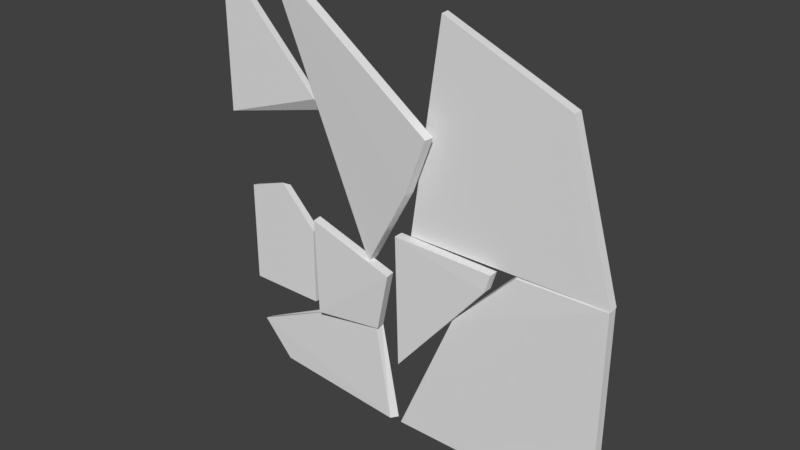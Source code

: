 # Source: windowBroken.blend  (saved by Blender 2.79.0; exported with 4.5.12 LTS)
import bpy
from mathutils import Matrix  # noqa: F401  (used for matrix-valued properties, if any)

bpy.ops.wm.read_factory_settings(use_empty=True)
scene = bpy.context.scene
scene.name = 'Scene'

# ---- collections
col_collection_1 = bpy.data.collections.new('Collection 1'); scene.collection.children.link(col_collection_1)

# ---- materials (node trees are filled in below, after node groups)
mat_uvformaps_001 = bpy.data.materials.new('UVforMaps.001')
mat_uvformaps_001.alpha_threshold = 0.0
mat_uvformaps_001.use_transparent_shadow = False
mat_uvformaps_001.roughness = 0.5
mat_uvformaps_001.specular_intensity = 0.0

# ---- material node trees

# ---- world
world_world = bpy.data.worlds.new('World'); scene.world = world_world
world_world.color = (0.05088, 0.05088, 0.05088)
world_world.use_sun_shadow = False
world_world.sun_shadow_jitter_overblur = 0.0
world_world.cycles.sampling_method = 'MANUAL'

# ---- meshes
me_glass_cell_007 = bpy.data.meshes.new('Glass_cell.007')
me_glass_cell_007.from_pydata([(-0.1613, -0.0143, -0.2363), (-0.1613, 0.01716, -0.2363), (0.03443, 0.01716, 0.2627), (0.189, -0.0143, 0.1065), (-0.1613, -0.0143, 0.2162), (0.1889, -0.0143, -0.2363), (0.1873, 0.01716, -0.2363), (0.01976, -0.0143, 0.2796), (0.1873, 0.01716, 0.1066), (-0.1613, 0.01716, 0.2098)], [], [(1, 0, 4, 9), (3, 8, 2, 7), (6, 5, 0, 1), (3, 5, 6, 8), (5, 3, 7, 4, 0), (9, 2, 8, 6, 1), (9, 4, 7, 2)])
_k = set([(2, 8), (3, 5), (3, 7), (5, 6), (6, 8)])
me_glass_cell_007.attributes.new('sharp_edge', 'BOOLEAN', 'EDGE').data.foreach_set('value', [ (min(e.vertices), max(e.vertices)) in _k for e in me_glass_cell_007.edges])
_uv = me_glass_cell_007.uv_layers.new(name='UVMap')
_uv.uv.foreach_set('vector', [0.3983, 0.8238, 0.3983, 0.8238, 0.3983, 0.8238, 0.3983, 0.8238, 0.3983, 0.8238, 0.3983, 0.8238, 0.3983, 0.8238, 0.3983, 0.8238, 0.3983, 0.8238, 0.3983, 0.8238, 0.3983, 0.8238, 0.3983, 0.8238, 0.3983, 0.8238, 0.3983, 0.8238, 0.3983, 0.8238, 0.3983, 0.8238, 0.3983, 0.8238, 0.3983, 0.8238, 0.3983, 0.8238, 0.3983, 0.8238, 0.3983, 0.8238, 0.3983, 0.8238, 0.3983, 0.8238, 0.3983, 0.8238, 0.3983, 0.8238, 0.3983, 0.8238, 0.3983, 0.8238, 0.3983, 0.8238, 0.3983, 0.8238, 0.3983, 0.8238])
_uv.active_render = True
_uv = me_glass_cell_007.uv_layers.new(name='UVMap.001')
_uv.uv.foreach_set('vector', [0.0, 0.0, 0.0, 0.0, 0.0, 0.0, 0.0, 0.0, 0.0, 0.0, 0.0, 0.0, 0.0, 0.0, 0.0, 0.0, 0.0, 0.0, 0.0, 0.0, 0.0, 0.0, 0.0, 0.0, 0.0, 0.0, 0.0, 0.0, 0.0, 0.0, 0.0, 0.0, 0.0, 0.0, 0.0, 0.0, 0.0, 0.0, 0.0, 0.0, 0.0, 0.0, 0.0, 0.0, 0.0, 0.0, 0.0, 0.0, 0.0, 0.0, 0.0, 0.0, 0.0, 0.0, 0.0, 0.0, 0.0, 0.0, 0.0, 0.0])
me_glass_cell_007.materials.append(mat_uvformaps_001)
me_glass_cell_007.use_remesh_preserve_volume = False
me_glass_cell_007.use_remesh_preserve_attributes = False
me_glass_cell_007.use_mirror_vertex_groups = False
me_glass_cell_007.update()
me_glass_cell_006 = bpy.data.meshes.new('Glass_cell.006')
me_glass_cell_006.from_pydata([(-0.2475, -0.01036, -0.1484), (-0.2451, 0.0228, -0.1495), (0.3604, -0.02882, -0.1809), (0.3795, 0.003828, -0.1829), (-0.3921, -0.007708, 0.006948), (0.2696, 0.01415, 0.3346), (0.2651, -0.01927, 0.3194), (-0.3899, 0.02539, 0.0008401)], [], [(1, 0, 4, 7), (7, 5, 3, 1), (5, 6, 2, 3), (2, 6, 4, 0), (6, 5, 7, 4), (3, 2, 0, 1)])
_k = set([(4, 6), (4, 7), (5, 7)])
me_glass_cell_006.attributes.new('sharp_edge', 'BOOLEAN', 'EDGE').data.foreach_set('value', [ (min(e.vertices), max(e.vertices)) in _k for e in me_glass_cell_006.edges])
_uv = me_glass_cell_006.uv_layers.new(name='UVMap')
_uv.uv.foreach_set('vector', [0.4052, 0.8375, 0.4052, 0.8375, 0.4052, 0.8375, 0.4052, 0.8375, 0.4052, 0.8375, 0.4052, 0.8375, 0.4052, 0.8375, 0.4052, 0.8375, 0.4052, 0.8375, 0.4052, 0.8375, 0.4052, 0.8375, 0.4052, 0.8375, 0.4052, 0.8375, 0.4052, 0.8375, 0.4052, 0.8375, 0.4052, 0.8375, 0.4052, 0.8375, 0.4052, 0.8375, 0.4052, 0.8375, 0.4052, 0.8375, 0.4052, 0.8375, 0.4052, 0.8375, 0.4052, 0.8375, 0.4052, 0.8375])
_uv.active_render = True
_uv = me_glass_cell_006.uv_layers.new(name='UVMap.001')
_uv.uv.foreach_set('vector', [0.0, 0.0, 0.0, 0.0, 0.0, 0.0, 0.0, 0.0, 0.0, 0.0, 0.0, 0.0, 0.0, 0.0, 0.0, 0.0, 0.0, 0.0, 0.0, 0.0, 0.0, 0.0, 0.0, 0.0, 0.0, 0.0, 0.0, 0.0, 0.0, 0.0, 0.0, 0.0, 0.0, 0.0, 0.0, 0.0, 0.0, 0.0, 0.0, 0.0, 0.0, 0.0, 0.0, 0.0, 0.0, 0.0, 0.0, 0.0])
me_glass_cell_006.materials.append(mat_uvformaps_001)
me_glass_cell_006.use_remesh_preserve_volume = False
me_glass_cell_006.use_remesh_preserve_attributes = False
me_glass_cell_006.use_mirror_vertex_groups = False
me_glass_cell_006.update()
me_glass_cell_004 = bpy.data.meshes.new('Glass_cell.004')
me_glass_cell_004.from_pydata([(0.1794, -0.0218, 0.1433), (-0.1959, 0.01295, -0.1572), (0.1754, 0.01894, 0.1456), (-0.1804, -0.05292, 0.2882), (-0.1844, -0.01264, 0.2904), (0.1015, 0.04336, -0.1333), (0.1055, 0.00255, -0.1354), (-0.1918, -0.02765, -0.1593)], [], [(0, 3, 7, 6), (7, 3, 4, 1), (4, 2, 5, 1), (6, 5, 2, 0), (2, 4, 3, 0), (5, 6, 7, 1)])
_k = set([(2, 4), (2, 5), (3, 4), (3, 7), (5, 6), (6, 7)])
me_glass_cell_004.attributes.new('sharp_edge', 'BOOLEAN', 'EDGE').data.foreach_set('value', [ (min(e.vertices), max(e.vertices)) in _k for e in me_glass_cell_004.edges])
_uv = me_glass_cell_004.uv_layers.new(name='UVMap')
_uv.uv.foreach_set('vector', [0.3991, 0.8199, 0.3991, 0.8199, 0.3991, 0.8199, 0.3991, 0.8199, 0.3991, 0.8199, 0.3991, 0.8199, 0.3991, 0.8199, 0.3991, 0.8199, 0.3991, 0.8199, 0.3991, 0.8199, 0.3991, 0.8199, 0.3991, 0.8199, 0.3991, 0.8199, 0.3991, 0.8199, 0.3991, 0.8199, 0.3991, 0.8199, 0.3991, 0.8199, 0.3991, 0.8199, 0.3991, 0.8199, 0.3991, 0.8199, 0.3991, 0.8199, 0.3991, 0.8199, 0.3991, 0.8199, 0.3991, 0.8199])
_uv.active_render = True
_uv = me_glass_cell_004.uv_layers.new(name='UVMap.001')
_uv.uv.foreach_set('vector', [0.0, 0.0, 0.0, 0.0, 0.0, 0.0, 0.0, 0.0, 0.0, 0.0, 0.0, 0.0, 0.0, 0.0, 0.0, 0.0, 0.0, 0.0, 0.0, 0.0, 0.0, 0.0, 0.0, 0.0, 0.0, 0.0, 0.0, 0.0, 0.0, 0.0, 0.0, 0.0, 0.0, 0.0, 0.0, 0.0, 0.0, 0.0, 0.0, 0.0, 0.0, 0.0, 0.0, 0.0, 0.0, 0.0, 0.0, 0.0])
me_glass_cell_004.materials.append(mat_uvformaps_001)
me_glass_cell_004.use_remesh_preserve_volume = False
me_glass_cell_004.use_remesh_preserve_attributes = False
me_glass_cell_004.use_mirror_vertex_groups = False
me_glass_cell_004.update()
me_glass_cell_003 = bpy.data.meshes.new('Glass_cell.003')
me_glass_cell_003.from_pydata([(0.2433, 0.02285, 0.2727), (-0.4305, -0.01759, -0.3958), (0.4388, -0.01739, -0.3937), (0.4388, -0.01368, -0.3937), (0.4388, 0.02285, -0.3936), (0.2433, -0.01741, 0.2727), (-0.3059, 0.02285, 0.5008), (-0.3012, -0.01761, 0.5008), (-0.3018, -0.0138, 0.5008), (-0.4355, 0.02285, -0.3962)], [], [(0, 5, 2, 3, 4), (9, 4, 3, 2, 1), (4, 9, 6, 0), (6, 8, 7, 5, 0), (2, 5, 7, 1), (7, 8, 6, 9, 1)])
_k = set([(2, 3), (2, 5), (3, 4), (4, 9), (5, 7), (6, 8), (6, 9), (7, 8)])
me_glass_cell_003.attributes.new('sharp_edge', 'BOOLEAN', 'EDGE').data.foreach_set('value', [ (min(e.vertices), max(e.vertices)) in _k for e in me_glass_cell_003.edges])
_uv = me_glass_cell_003.uv_layers.new(name='UVMap')
_uv.uv.foreach_set('vector', [0.3966, 0.8273, 0.3966, 0.8273, 0.3966, 0.8273, 0.3966, 0.8273, 0.3966, 0.8273, 0.3966, 0.8273, 0.3966, 0.8273, 0.3966, 0.8273, 0.3966, 0.8273, 0.3966, 0.8273, 0.3966, 0.8273, 0.3966, 0.8273, 0.3966, 0.8273, 0.3966, 0.8273, 0.3966, 0.8273, 0.3966, 0.8273, 0.3966, 0.8273, 0.3966, 0.8273, 0.3966, 0.8273, 0.3966, 0.8273, 0.3966, 0.8273, 0.3966, 0.8273, 0.3966, 0.8273, 0.3966, 0.8273, 0.3966, 0.8273, 0.3966, 0.8273, 0.3966, 0.8273, 0.3966, 0.8273])
_uv.active_render = True
_uv = me_glass_cell_003.uv_layers.new(name='UVMap.001')
_uv.uv.foreach_set('vector', [0.0, 0.0, 0.0, 0.0, 0.0, 0.0, 0.0, 0.0, 0.0, 0.0, 0.0, 0.0, 0.0, 0.0, 0.0, 0.0, 0.0, 0.0, 0.0, 0.0, 0.0, 0.0, 0.0, 0.0, 0.0, 0.0, 0.0, 0.0, 0.0, 0.0, 0.0, 0.0, 0.0, 0.0, 0.0, 0.0, 0.0, 0.0, 0.0, 0.0, 0.0, 0.0, 0.0, 0.0, 0.0, 0.0, 0.0, 0.0, 0.0, 0.0, 0.0, 0.0, 0.0, 0.0, 0.0, 0.0])
me_glass_cell_003.materials.append(mat_uvformaps_001)
me_glass_cell_003.use_remesh_preserve_volume = False
me_glass_cell_003.use_remesh_preserve_attributes = False
me_glass_cell_003.use_mirror_vertex_groups = False
me_glass_cell_003.update()
me_glass_cell_002 = bpy.data.meshes.new('Glass_cell.002')
me_glass_cell_002.from_pydata([(0.3928, 0.02108, -0.4776), (-0.2649, -0.02036, 0.1272), (0.3928, 0.02108, 0.4167), (0.3928, -0.02006, 0.4164), (0.3917, -0.0205, -0.4776), (-0.5215, -0.02023, -0.4776), (-0.526, 0.02006, -0.4776), (0.004548, -0.0141, 0.4055), (-0.2693, 0.02108, 0.1271), (0.007049, 0.01196, 0.4173)], [], [(0, 6, 8, 9, 2), (0, 4, 5, 6), (4, 3, 7, 1, 5), (2, 3, 4, 0), (1, 8, 6, 5), (9, 7, 3, 2), (7, 9, 8, 1)])
_k = set([(2, 3), (2, 9), (3, 4), (3, 7), (4, 5), (5, 6), (6, 8), (8, 9)])
me_glass_cell_002.attributes.new('sharp_edge', 'BOOLEAN', 'EDGE').data.foreach_set('value', [ (min(e.vertices), max(e.vertices)) in _k for e in me_glass_cell_002.edges])
_uv = me_glass_cell_002.uv_layers.new(name='UVMap')
_uv.uv.foreach_set('vector', [0.3966, 0.8231, 0.3966, 0.8231, 0.3966, 0.8231, 0.3966, 0.8231, 0.3966, 0.8231, 0.3966, 0.8231, 0.3966, 0.8231, 0.3966, 0.8231, 0.3966, 0.8231, 0.3966, 0.8231, 0.3966, 0.8231, 0.3966, 0.8231, 0.3966, 0.8231, 0.3966, 0.8231, 0.3966, 0.8231, 0.3966, 0.8231, 0.3966, 0.8231, 0.3966, 0.8231, 0.3966, 0.8231, 0.3966, 0.8231, 0.3966, 0.8231, 0.3966, 0.8231, 0.3966, 0.8231, 0.3966, 0.8231, 0.3966, 0.8231, 0.3966, 0.8231, 0.3966, 0.8231, 0.3966, 0.8231, 0.3966, 0.8231, 0.3966, 0.8231])
_uv.active_render = True
_uv = me_glass_cell_002.uv_layers.new(name='UVMap.001')
_uv.uv.foreach_set('vector', [0.0, 0.0, 0.0, 0.0, 0.0, 0.0, 0.0, 0.0, 0.0, 0.0, 0.0, 0.0, 0.0, 0.0, 0.0, 0.0, 0.0, 0.0, 0.0, 0.0, 0.0, 0.0, 0.0, 0.0, 0.0, 0.0, 0.0, 0.0, 0.0, 0.0, 0.0, 0.0, 0.0, 0.0, 0.0, 0.0, 0.0, 0.0, 0.0, 0.0, 0.0, 0.0, 0.0, 0.0, 0.0, 0.0, 0.0, 0.0, 0.0, 0.0, 0.0, 0.0, 0.0, 0.0, 0.0, 0.0, 0.0, 0.0, 0.0, 0.0])
me_glass_cell_002.materials.append(mat_uvformaps_001)
me_glass_cell_002.use_remesh_preserve_volume = False
me_glass_cell_002.use_remesh_preserve_attributes = False
me_glass_cell_002.use_mirror_vertex_groups = False
me_glass_cell_002.update()
me_glass_cell_001 = bpy.data.meshes.new('Glass_cell.001')
me_glass_cell_001.from_pydata([(-0.1319, -0.0166, 0.271), (-0.1319, 0.0166, 0.271), (-0.1319, -0.0166, -0.3385), (-0.1319, 0.0166, -0.3552), (-0.09376, -0.0166, 0.271), (0.3791, 0.0166, -0.2172), (0.3408, -0.0166, -0.1732), (-0.09873, 0.0166, 0.271)], [], [(1, 0, 4, 7), (7, 5, 3, 1), (5, 6, 2, 3), (2, 6, 4, 0), (6, 5, 7, 4), (3, 2, 0, 1)])
_k = set([(4, 6), (4, 7), (5, 7)])
me_glass_cell_001.attributes.new('sharp_edge', 'BOOLEAN', 'EDGE').data.foreach_set('value', [ (min(e.vertices), max(e.vertices)) in _k for e in me_glass_cell_001.edges])
_uv = me_glass_cell_001.uv_layers.new(name='UVMap')
_uv.uv.foreach_set('vector', [0.3954, 0.8276, 0.3954, 0.8276, 0.3954, 0.8276, 0.3954, 0.8276, 0.3954, 0.8276, 0.3954, 0.8276, 0.3954, 0.8276, 0.3954, 0.8276, 0.3954, 0.8276, 0.3954, 0.8276, 0.3954, 0.8276, 0.3954, 0.8276, 0.3954, 0.8276, 0.3954, 0.8276, 0.3954, 0.8276, 0.3954, 0.8276, 0.3954, 0.8276, 0.3954, 0.8276, 0.3954, 0.8276, 0.3954, 0.8276, 0.3954, 0.8276, 0.3954, 0.8276, 0.3954, 0.8276, 0.3954, 0.8276])
_uv.active_render = True
_uv = me_glass_cell_001.uv_layers.new(name='UVMap.001')
_uv.uv.foreach_set('vector', [0.0, 0.0, 0.0, 0.0, 0.0, 0.0, 0.0, 0.0, 0.0, 0.0, 0.0, 0.0, 0.0, 0.0, 0.0, 0.0, 0.0, 0.0, 0.0, 0.0, 0.0, 0.0, 0.0, 0.0, 0.0, 0.0, 0.0, 0.0, 0.0, 0.0, 0.0, 0.0, 0.0, 0.0, 0.0, 0.0, 0.0, 0.0, 0.0, 0.0, 0.0, 0.0, 0.0, 0.0, 0.0, 0.0, 0.0, 0.0])
me_glass_cell_001.materials.append(mat_uvformaps_001)
me_glass_cell_001.use_remesh_preserve_volume = False
me_glass_cell_001.use_remesh_preserve_attributes = False
me_glass_cell_001.use_mirror_vertex_groups = False
me_glass_cell_001.update()
me_glass_cell_000 = bpy.data.meshes.new('Glass_cell.000')
me_glass_cell_000.from_pydata([(0.2029, -0.02228, 0.08215), (-0.223, 0.02186, 0.1676), (0.2029, 0.01832, 0.08215), (0.2258, -0.01976, 0.1594), (0.2258, 0.02041, 0.1595), (-0.206, 0.02036, -0.4091), (-0.2058, -0.02031, -0.4091), (-0.2228, -0.0186, 0.1675)], [], [(0, 3, 7, 6), (7, 3, 4, 1), (4, 2, 5, 1), (6, 5, 2, 0), (2, 4, 3, 0), (5, 6, 7, 1)])
_k = set([(2, 4), (2, 5), (3, 4), (3, 7), (5, 6), (6, 7)])
me_glass_cell_000.attributes.new('sharp_edge', 'BOOLEAN', 'EDGE').data.foreach_set('value', [ (min(e.vertices), max(e.vertices)) in _k for e in me_glass_cell_000.edges])
_uv = me_glass_cell_000.uv_layers.new(name='UVMap')
_uv.uv.foreach_set('vector', [0.3942, 0.8322, 0.3942, 0.8322, 0.3942, 0.8322, 0.3942, 0.8322, 0.3942, 0.8322, 0.3942, 0.8322, 0.3942, 0.8322, 0.3942, 0.8322, 0.3942, 0.8322, 0.3942, 0.8322, 0.3942, 0.8322, 0.3942, 0.8322, 0.3942, 0.8322, 0.3942, 0.8322, 0.3942, 0.8322, 0.3942, 0.8322, 0.3942, 0.8322, 0.3942, 0.8322, 0.3942, 0.8322, 0.3942, 0.8322, 0.3942, 0.8322, 0.3942, 0.8322, 0.3942, 0.8322, 0.3942, 0.8322])
_uv.active_render = True
_uv = me_glass_cell_000.uv_layers.new(name='UVMap.001')
_uv.uv.foreach_set('vector', [0.0, 0.0, 0.0, 0.0, 0.0, 0.0, 0.0, 0.0, 0.0, 0.0, 0.0, 0.0, 0.0, 0.0, 0.0, 0.0, 0.0, 0.0, 0.0, 0.0, 0.0, 0.0, 0.0, 0.0, 0.0, 0.0, 0.0, 0.0, 0.0, 0.0, 0.0, 0.0, 0.0, 0.0, 0.0, 0.0, 0.0, 0.0, 0.0, 0.0, 0.0, 0.0, 0.0, 0.0, 0.0, 0.0, 0.0, 0.0])
me_glass_cell_000.materials.append(mat_uvformaps_001)
me_glass_cell_000.use_remesh_preserve_volume = False
me_glass_cell_000.use_remesh_preserve_attributes = False
me_glass_cell_000.use_mirror_vertex_groups = False
me_glass_cell_000.update()
me_glass_cell_005 = bpy.data.meshes.new('Glass_cell.005')
me_glass_cell_005.from_pydata([(0.3137, -0.05673, 0.08668), (0.006093, 0.02718, -0.5261), (0.21, -0.04263, -0.1645), (0.219, -0.003111, -0.1598), (0.3182, -0.01679, 0.08723), (0.001623, -0.01285, -0.5268), (-0.5367, 0.03254, 0.6014), (-0.532, 0.07239, 0.6019)], [], [(5, 6, 7, 1), (4, 7, 6, 0), (6, 5, 2, 0), (2, 3, 4, 0), (7, 4, 3, 1), (3, 2, 5, 1)])
_k = set([(2, 3), (2, 5), (3, 4), (4, 7), (5, 6), (6, 7)])
me_glass_cell_005.attributes.new('sharp_edge', 'BOOLEAN', 'EDGE').data.foreach_set('value', [ (min(e.vertices), max(e.vertices)) in _k for e in me_glass_cell_005.edges])
_uv = me_glass_cell_005.uv_layers.new(name='UVMap')
_uv.uv.foreach_set('vector', [0.3893, 0.8322, 0.3893, 0.8322, 0.3893, 0.8322, 0.3893, 0.8322, 0.3893, 0.8322, 0.3893, 0.8322, 0.3893, 0.8322, 0.3893, 0.8322, 0.3893, 0.8322, 0.3893, 0.8322, 0.3893, 0.8322, 0.3893, 0.8322, 0.3893, 0.8322, 0.3893, 0.8322, 0.3893, 0.8322, 0.3893, 0.8322, 0.3893, 0.8322, 0.3893, 0.8322, 0.3893, 0.8322, 0.3893, 0.8322, 0.3893, 0.8322, 0.3893, 0.8322, 0.3893, 0.8322, 0.3893, 0.8322])
_uv.active_render = True
_uv = me_glass_cell_005.uv_layers.new(name='UVMap.001')
_uv.uv.foreach_set('vector', [0.0, 0.0, 0.0, 0.0, 0.0, 0.0, 0.0, 0.0, 0.0, 0.0, 0.0, 0.0, 0.0, 0.0, 0.0, 0.0, 0.0, 0.0, 0.0, 0.0, 0.0, 0.0, 0.0, 0.0, 0.0, 0.0, 0.0, 0.0, 0.0, 0.0, 0.0, 0.0, 0.0, 0.0, 0.0, 0.0, 0.0, 0.0, 0.0, 0.0, 0.0, 0.0, 0.0, 0.0, 0.0, 0.0, 0.0, 0.0])
me_glass_cell_005.materials.append(mat_uvformaps_001)
me_glass_cell_005.use_remesh_preserve_volume = False
me_glass_cell_005.use_remesh_preserve_attributes = False
me_glass_cell_005.use_mirror_vertex_groups = False
me_glass_cell_005.update()

# ---- objects
ob_glass_cell_007 = bpy.data.objects.new('Glass_cell.007', me_glass_cell_007)
ob_glass_cell_006 = bpy.data.objects.new('Glass_cell.006', me_glass_cell_006)
ob_glass_cell_005 = bpy.data.objects.new('Glass_cell.005', me_glass_cell_004)
ob_glass_cell_004 = bpy.data.objects.new('Glass_cell.004', me_glass_cell_003)
ob_glass_cell_003 = bpy.data.objects.new('Glass_cell.003', me_glass_cell_002)
ob_glass_cell_002 = bpy.data.objects.new('Glass_cell.002', me_glass_cell_001)
ob_glass_cell_001 = bpy.data.objects.new('Glass_cell.001', me_glass_cell_000)
ob_glass_cell = bpy.data.objects.new('Glass_cell', me_glass_cell_005)

# ---- transforms, parenting, visibility, modifiers, constraints
ob_glass_cell_007.location = (-0.64, -0.1828, -0.2915)
ob_glass_cell_007.lineart.crease_threshold = 0.0
ob_glass_cell_006.location = (-0.3575, -0.2097, -0.7254)
ob_glass_cell_006.lineart.crease_threshold = 0.0
ob_glass_cell_005.location = (-0.1662, -0.2431, -0.3507)
ob_glass_cell_005.lineart.crease_threshold = 0.0
ob_glass_cell_004.location = (0.5288, -0.2059, 0.3816)
ob_glass_cell_004.lineart.crease_threshold = 0.0
ob_glass_cell_003.location = (0.5747, -0.2088, -0.4306)
ob_glass_cell_003.lineart.crease_threshold = 0.0
ob_glass_cell_002.location = (-0.7313, -0.2101, 0.5979)
ob_glass_cell_002.lineart.crease_threshold = 0.0
ob_glass_cell_001.location = (0.2759, -0.2465, -0.1814)
ob_glass_cell_001.lineart.crease_threshold = 0.0
ob_glass_cell.location = (-0.08981, -0.2453, 0.352)
ob_glass_cell.lineart.crease_threshold = 0.0

# ---- collection membership
col_collection_1.objects.link(ob_glass_cell_007)
col_collection_1.objects.link(ob_glass_cell_006)
col_collection_1.objects.link(ob_glass_cell_005)
col_collection_1.objects.link(ob_glass_cell_004)
col_collection_1.objects.link(ob_glass_cell_003)
col_collection_1.objects.link(ob_glass_cell_002)
col_collection_1.objects.link(ob_glass_cell_001)
col_collection_1.objects.link(ob_glass_cell)

# ---- scene / render settings (as saved in the file)
scene.frame_start = 1; scene.frame_end = 250; scene.frame_set(0)
scene.render.engine = 'BLENDER_EEVEE_NEXT'
scene.render.resolution_percentage = 50
scene.render.dither_intensity = 0.0
scene.cycles.use_denoising = False
scene.cycles.samples = 128
scene.cycles.sampling_pattern = 'TABULATED_SOBOL'
scene.cycles.use_adaptive_sampling = False
scene.cycles.use_light_tree = False
scene.cycles.blur_glossy = 0.0
scene.cycles.sample_clamp_indirect = 0.0
scene.view_settings.view_transform = 'Standard'
bpy.context.view_layer.update()

# ---- added for rendering (the .blend has no active camera and no usable light): camera, sun
cam_auto = bpy.data.cameras.new('AutoCamera')
cam_auto.lens = 50.0
cam_auto.sensor_width = 36.0
cam_auto.clip_end = 1000.0
ob_auto_camera = bpy.data.objects.new('AutoCamera', cam_auto)
scene.collection.objects.link(ob_auto_camera)
ob_auto_camera.location = (2.47151, -3.137, 1.95823)
ob_auto_camera.rotation_euler = (1.09748, -7.21219e-08, 0.694738)
scene.camera = ob_auto_camera
light_auto_sun = bpy.data.lights.new('AutoSun', 'SUN')
light_auto_sun.energy = 3.0
light_auto_sun.angle = 0.0523599
ob_auto_sun = bpy.data.objects.new('AutoSun', light_auto_sun)
scene.collection.objects.link(ob_auto_sun)
ob_auto_sun.rotation_euler = (0.872665, 0.174533, 0.523599)
bpy.context.view_layer.update()
